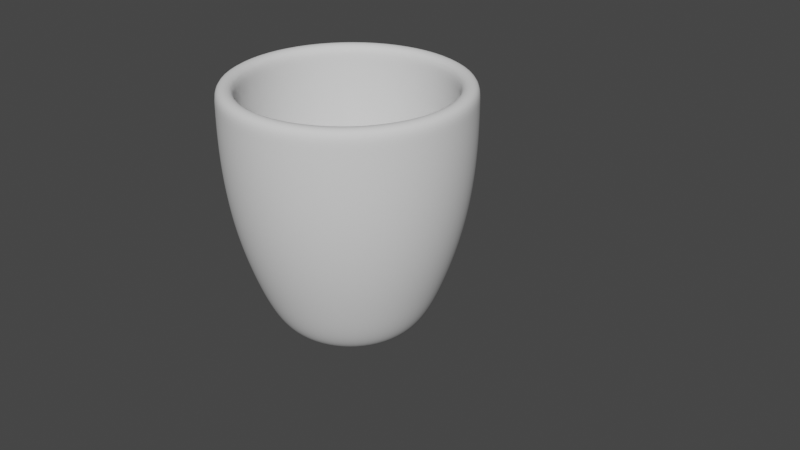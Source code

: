 # Source: Cup.blend  (saved by Blender 2.83.19; exported with 4.5.12 LTS)
import bpy
from mathutils import Matrix  # noqa: F401  (used for matrix-valued properties, if any)

bpy.ops.wm.read_factory_settings(use_empty=True)
scene = bpy.context.scene
scene.name = 'Scene'

# ---- collections
col_collection = bpy.data.collections.new('Collection'); scene.collection.children.link(col_collection)
col_mesh = bpy.data.collections.new('Mesh'); scene.collection.children.link(col_mesh)
col_rig = bpy.data.collections.new('Rig'); scene.collection.children.link(col_rig)
col_extras = bpy.data.collections.new('Extras'); scene.collection.children.link(col_extras)

# ---- world
world_world = bpy.data.worlds.new('World'); scene.world = world_world
world_world.use_nodes = True; world_world.node_tree.nodes.clear()
_N = world_world.node_tree.nodes; _L = world_world.node_tree.links
n0 = _N.new('ShaderNodeOutputWorld'); n0.name = 'World Output'; n0.location = (300, 300)
n1 = _N.new('ShaderNodeBackground'); n1.name = 'Background'; n1.location = (10, 300)
n1.inputs[0].default_value = (0.05088, 0.05088, 0.05088, 1.0)
_L.new(n1.outputs[0], n0.inputs[0])
n0.is_active_output = True
world_world.color = (0.05088, 0.05088, 0.05088)
world_world.use_sun_shadow = False
world_world.sun_shadow_jitter_overblur = 0.0

# ---- curves / text
cu_beziercurve = bpy.data.curves.new('BezierCurve', 'CURVE')
cu_beziercurve.dimensions = '3D'
_sp = cu_beziercurve.splines.new('BEZIER'); _sp.bezier_points.add(2)
_sp.bezier_points.foreach_set('co', [0.0, -1.233e-07, 0.0, 0.8348, -1.233e-07, 0.4869, 1.098, -1.233e-07, 2.266])
_sp.bezier_points.foreach_set('handle_left', [-0.5, -1.192e-07, 0.0, 0.624, -1.192e-07, -0.04631, 1.111, -1.192e-07, 1.667])
_sp.bezier_points.foreach_set('handle_right', [0.5, -1.274e-07, 0.0, 1.089, -1.283e-07, 1.131, 1.082, -1.288e-07, 3.064])
for _p, _l, _r in zip(_sp.bezier_points, ['ALIGNED', 'ALIGNED', 'ALIGNED'], ['ALIGNED', 'ALIGNED', 'ALIGNED']): _p.handle_left_type = _l; _p.handle_right_type = _r
_sp.order_u = 0
_sp.order_v = 0
cu_beziercurve.use_path = True
cu_beziercurve.use_path_clamp = True
cu_beziercurve.fill_mode = 'FULL'

# ---- objects
ob_beziercurve = bpy.data.objects.new('BezierCurve', cu_beziercurve)

# ---- transforms, parenting, visibility, modifiers, constraints
ob_beziercurve.location = (0.0, 0.0, 0.0)
ob_beziercurve.lineart.crease_threshold = 0.0
_m = ob_beziercurve.modifiers.new('Screw', 'SCREW')
_m.use_merge_vertices = True
_m = ob_beziercurve.modifiers.new('Solidify', 'SOLIDIFY')
_m.thickness = -0.16
_m = ob_beziercurve.modifiers.new('Subdivision', 'SUBSURF')
_m.uv_smooth = 'PRESERVE_CORNERS'

# ---- collection membership
col_collection.objects.link(ob_beziercurve)

# ---- scene / render settings (as saved in the file)
scene.frame_start = 1; scene.frame_end = 250; scene.frame_set(1)
scene.render.engine = 'BLENDER_EEVEE_NEXT'
scene.cycles.use_denoising = False
scene.cycles.samples = 128
scene.cycles.sampling_pattern = 'TABULATED_SOBOL'
scene.cycles.use_adaptive_sampling = False
scene.cycles.use_light_tree = False
scene.view_settings.view_transform = 'Filmic'
bpy.context.view_layer.update()

# ---- added for rendering (the .blend has no active camera and no usable light): camera, sun
cam_auto = bpy.data.cameras.new('AutoCamera')
cam_auto.lens = 50.0
cam_auto.sensor_width = 36.0
cam_auto.clip_end = 1000.0
ob_auto_camera = bpy.data.objects.new('AutoCamera', cam_auto)
scene.collection.objects.link(ob_auto_camera)
ob_auto_camera.location = (5.76677, -6.2611, 5.30722)
ob_auto_camera.rotation_euler = (1.09748, -7.21219e-08, 0.694738)
scene.camera = ob_auto_camera
light_auto_sun = bpy.data.lights.new('AutoSun', 'SUN')
light_auto_sun.energy = 3.0
light_auto_sun.angle = 0.0523599
ob_auto_sun = bpy.data.objects.new('AutoSun', light_auto_sun)
scene.collection.objects.link(ob_auto_sun)
ob_auto_sun.rotation_euler = (0.872665, 0.174533, 0.523599)
bpy.context.view_layer.update()
